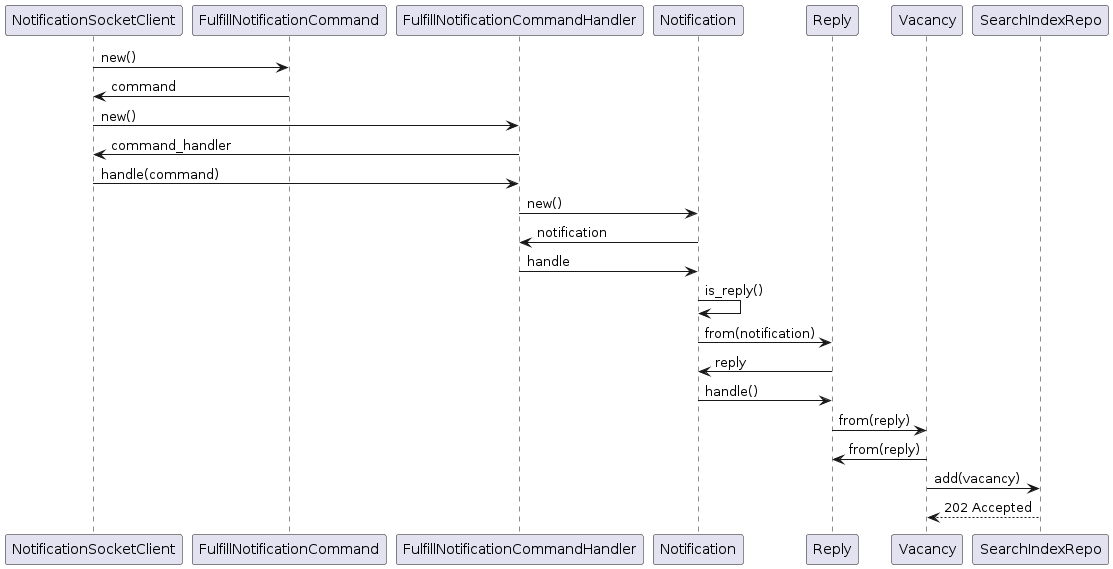

The diagram above was rendered by PlantUML. Its source (embedded in the PNG):
@startuml
NotificationSocketClient -> FulfillNotificationCommand: new()
FulfillNotificationCommand -> NotificationSocketClient: command
NotificationSocketClient -> FulfillNotificationCommandHandler: new()
FulfillNotificationCommandHandler -> NotificationSocketClient: command_handler
NotificationSocketClient -> FulfillNotificationCommandHandler: handle(command)

FulfillNotificationCommandHandler -> Notification: new()
Notification -> FulfillNotificationCommandHandler: notification
FulfillNotificationCommandHandler -> Notification: handle
Notification -> Notification: is_reply()
Notification -> Reply: from(notification)
Reply -> Notification: reply
Notification -> Reply: handle()
' TODO: all communication with self.
Reply -> Vacancy: from(reply)
Vacancy -> Reply: from(reply)
Vacancy -> SearchIndexRepo: add(vacancy)
SearchIndexRepo --> Vacancy: 202 Accepted
@enduml